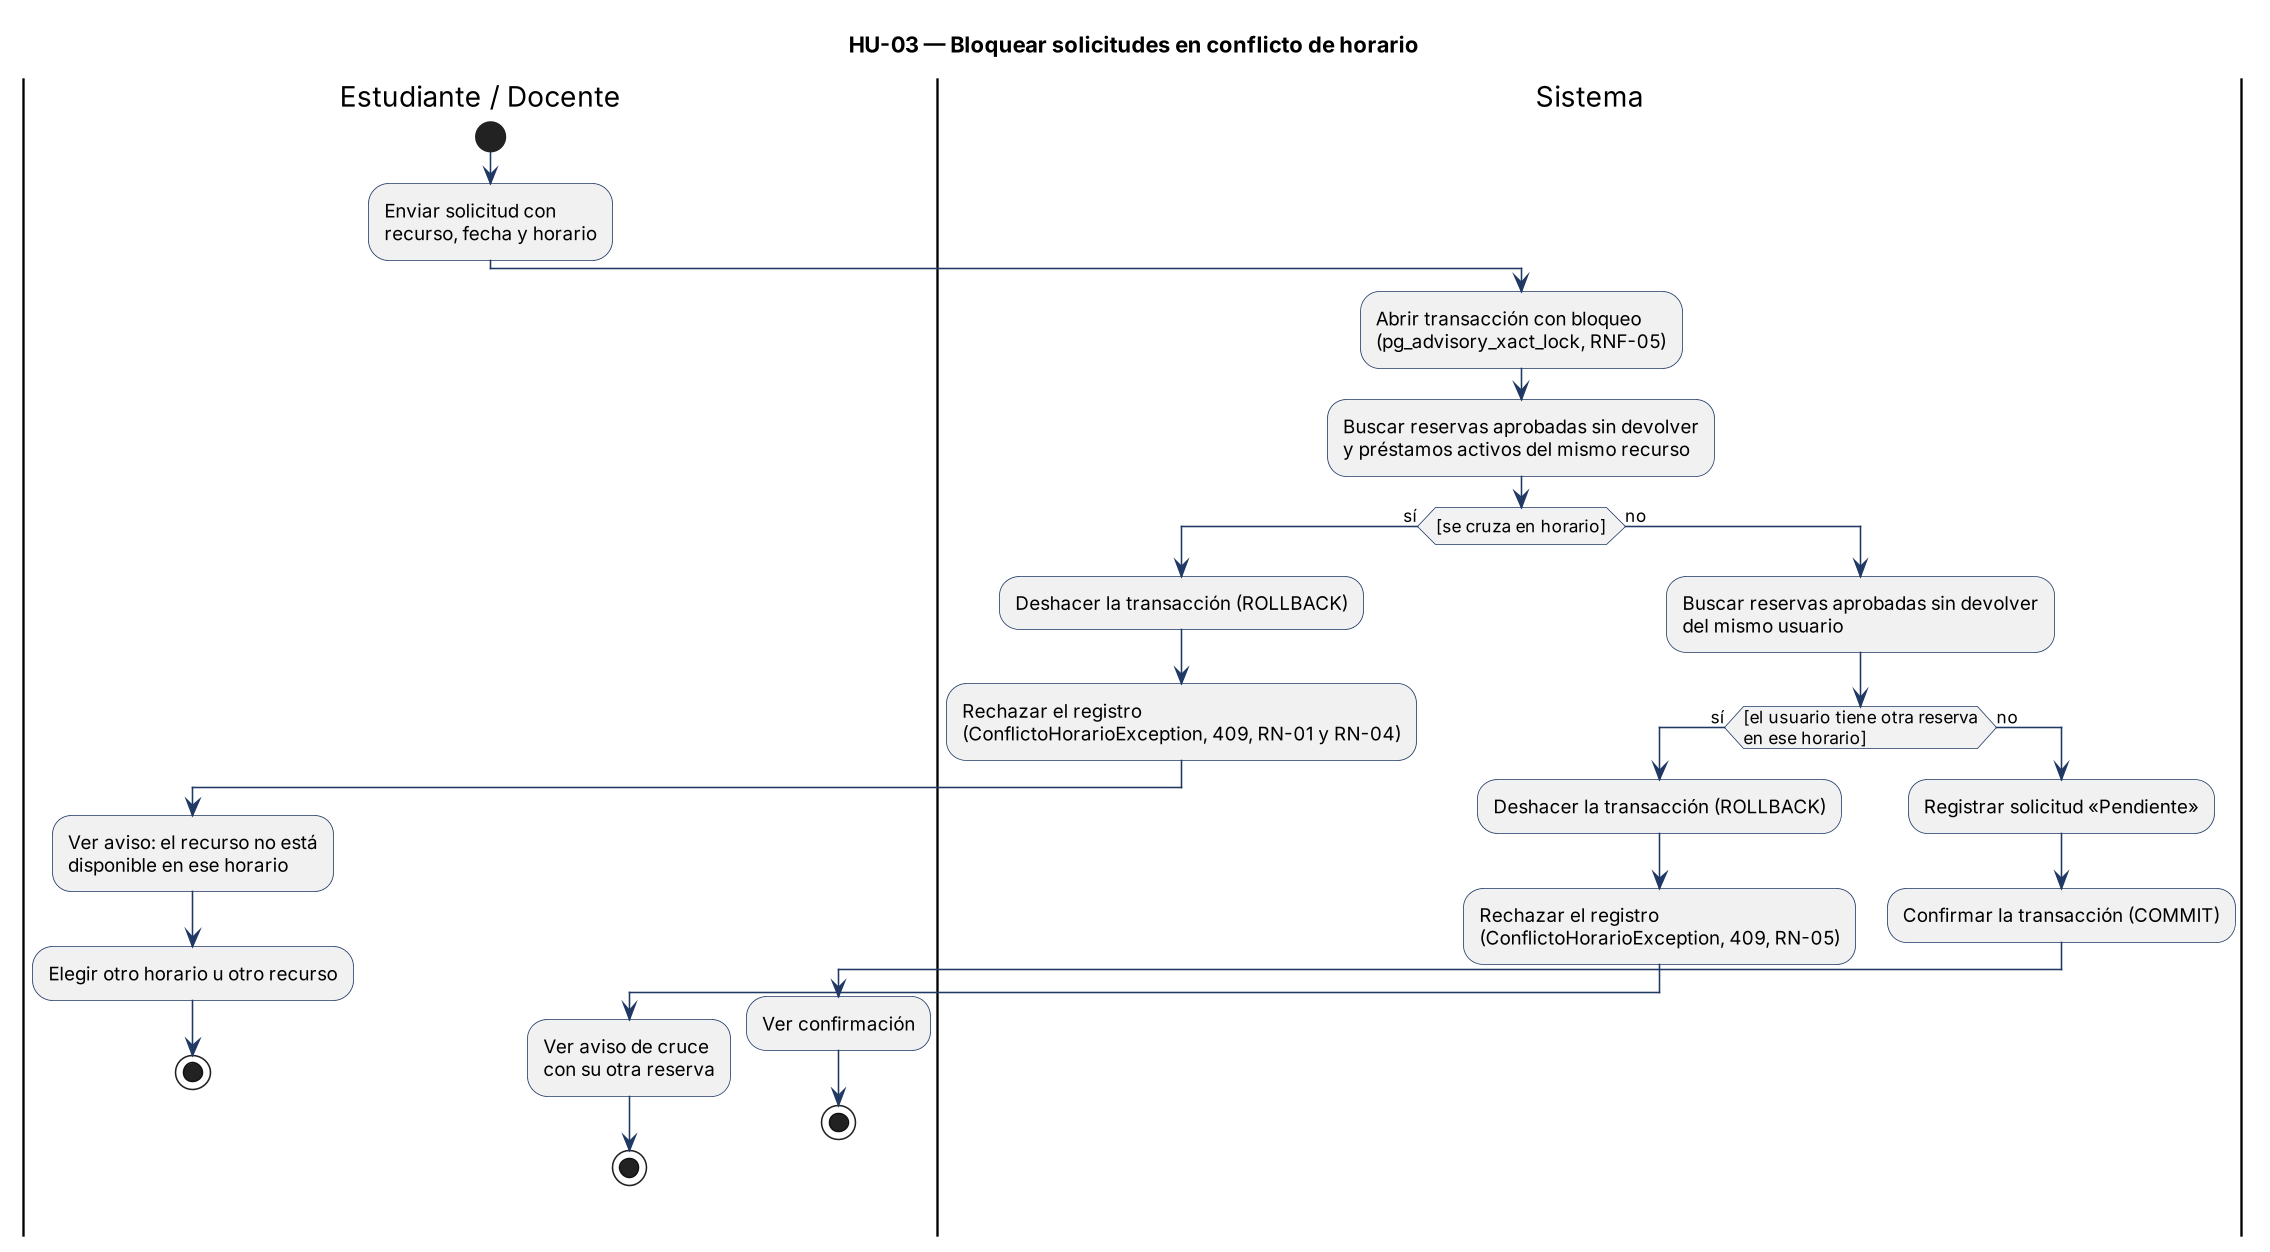

The diagram above was rendered by PlantUML. Its source (embedded in the PNG):
@startuml
skinparamlocked dpi 150
title HU-03 — Bloquear solicitudes en conflicto de horario
skinparam defaultFontName Arial
skinparam shadowing false
skinparam ArrowColor #1F3864
skinparam ActivityBorderColor #1F3864
skinparam ActivityDiamondBackgroundColor #F2F2F2
|Estudiante / Docente|
start
:Enviar solicitud con\nrecurso, fecha y horario;
|Sistema|
:Abrir transacción con bloqueo\n(pg_advisory_xact_lock, RNF-05);
:Buscar reservas aprobadas sin devolver\ny préstamos activos del mismo recurso;
if ([se cruza en horario]) then (sí)
  :Deshacer la transacción (ROLLBACK);
  :Rechazar el registro\n(ConflictoHorarioException, 409, RN-01 y RN-04);
  |Estudiante / Docente|
  :Ver aviso: el recurso no está\ndisponible en ese horario;
  :Elegir otro horario u otro recurso;
  stop
else (no)
  |Sistema|
  :Buscar reservas aprobadas sin devolver\ndel mismo usuario;
  if ([el usuario tiene otra reserva\nen ese horario]) then (sí)
    :Deshacer la transacción (ROLLBACK);
    :Rechazar el registro\n(ConflictoHorarioException, 409, RN-05);
    |Estudiante / Docente|
    :Ver aviso de cruce\ncon su otra reserva;
    stop
  else (no)
    |Sistema|
    :Registrar solicitud «Pendiente»;
    :Confirmar la transacción (COMMIT);
    |Estudiante / Docente|
    :Ver confirmación;
    stop
  endif
endif
@enduml